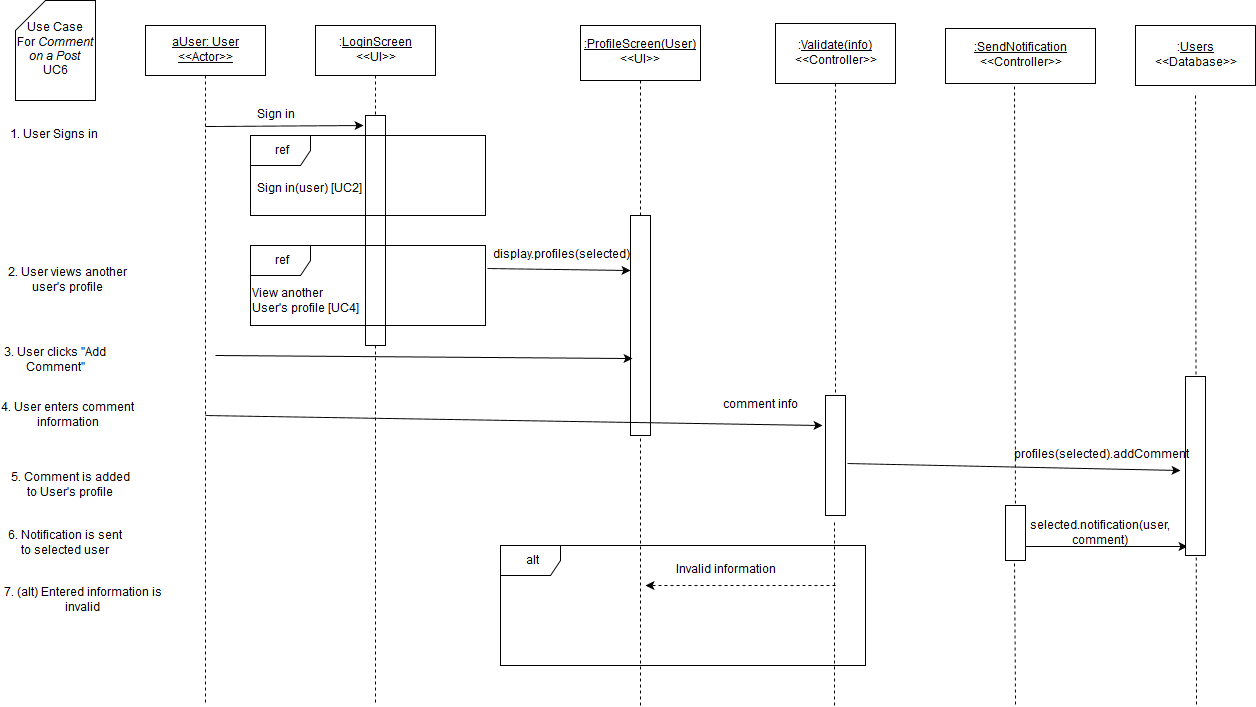

The diagram above was exported from draw.io. Its source (the exported page's mxGraphModel, read from the mxfile embedded in the PNG):
<mxGraphModel dx="1430" dy="748" grid="1" gridSize="10" guides="1" tooltips="1" connect="1" arrows="1" fold="1" page="1" pageScale="1" pageWidth="826" pageHeight="1169" background="#ffffff" math="0" shadow="0">
  <root>
    <mxCell id="0" />
    <mxCell id="1" parent="0" />
    <mxCell id="3" value="" style="endArrow=none;html=1;dashed=1;exitX=0.5;exitY=1;endFill=0;" parent="1" source="7" edge="1">
      <mxGeometry x="380" y="130" width="50" height="50" as="geometry">
        <mxPoint x="150" y="590" as="sourcePoint" />
        <mxPoint x="380" y="760" as="targetPoint" />
      </mxGeometry>
    </mxCell>
    <mxCell id="4" value="" style="whiteSpace=wrap;html=1;" parent="1" vertex="1">
      <mxGeometry x="370" y="170" width="20" height="230" as="geometry" />
    </mxCell>
    <mxCell id="5" value="&lt;u&gt;aUser: User&lt;br&gt;&amp;lt;&amp;lt;Actor&amp;gt;&amp;gt;&lt;br&gt;&lt;/u&gt;" style="whiteSpace=wrap;html=1;" parent="1" vertex="1">
      <mxGeometry x="150" y="80" width="120" height="50" as="geometry" />
    </mxCell>
    <mxCell id="6" value="" style="endArrow=none;html=1;exitX=0.5;exitY=1;endFill=0;dashed=1;" parent="1" source="5" edge="1">
      <mxGeometry x="210" y="130" width="50" height="50" as="geometry">
        <mxPoint x="150" y="190" as="sourcePoint" />
        <mxPoint x="210" y="760" as="targetPoint" />
      </mxGeometry>
    </mxCell>
    <mxCell id="7" value=":&lt;u&gt;LoginScreen&lt;/u&gt;&lt;br&gt;&amp;lt;&amp;lt;UI&amp;gt;&amp;gt;" style="whiteSpace=wrap;html=1;" parent="1" vertex="1">
      <mxGeometry x="320" y="80" width="120" height="50" as="geometry" />
    </mxCell>
    <mxCell id="9" value="Sign in" style="text;html=1;strokeColor=none;fillColor=none;align=center;verticalAlign=middle;whiteSpace=wrap;" parent="1" vertex="1">
      <mxGeometry x="220" y="160" width="120" height="20" as="geometry" />
    </mxCell>
    <mxCell id="10" value="" style="endArrow=classic;html=1;" parent="1" edge="1">
      <mxGeometry x="210" y="181" width="50" height="50" as="geometry">
        <mxPoint x="210" y="181" as="sourcePoint" />
        <mxPoint x="368" y="180" as="targetPoint" />
      </mxGeometry>
    </mxCell>
    <mxCell id="11" value="Use Case &lt;br&gt;For &lt;i&gt;Comment on a Post&lt;/i&gt;&lt;br&gt;UC6" style="shape=card;whiteSpace=wrap;html=1;" parent="1" vertex="1">
      <mxGeometry x="20" y="55" width="80" height="100" as="geometry" />
    </mxCell>
    <mxCell id="12" value="1. User Signs in" style="text;html=1;strokeColor=none;fillColor=none;align=center;verticalAlign=middle;whiteSpace=wrap;" parent="1" vertex="1">
      <mxGeometry x="10" y="180" width="95" height="20" as="geometry" />
    </mxCell>
    <mxCell id="14" value="" style="endArrow=none;html=1;endFill=0;dashed=1;exitX=0.5;exitY=0;" parent="1" source="18" target="15" edge="1">
      <mxGeometry x="645" y="135" width="50" height="50" as="geometry">
        <mxPoint x="655" y="230" as="sourcePoint" />
        <mxPoint x="-145" y="565" as="targetPoint" />
      </mxGeometry>
    </mxCell>
    <mxCell id="15" value="&lt;u&gt;:ProfileScreen(User)&lt;/u&gt;&lt;br&gt;&amp;lt;&amp;lt;UI&amp;gt;&amp;gt;" style="whiteSpace=wrap;html=1;" parent="1" vertex="1">
      <mxGeometry x="585" y="80" width="120" height="55" as="geometry" />
    </mxCell>
    <mxCell id="16" value="Sign in(user) [UC2]" style="text;html=1;resizable=0;points=[];autosize=1;align=left;verticalAlign=top;spacingTop=-4;" parent="1" vertex="1">
      <mxGeometry x="260" y="235" width="120" height="20" as="geometry" />
    </mxCell>
    <mxCell id="17" value="ref" style="shape=umlFrame;whiteSpace=wrap;fillColor=#ffffff;strokeColor=#000000;labelBackgroundColor=none;labelBorderColor=none;html=1;" parent="1" vertex="1">
      <mxGeometry x="255" y="190" width="235" height="80" as="geometry" />
    </mxCell>
    <mxCell id="18" value="" style="whiteSpace=wrap;html=1;" parent="1" vertex="1">
      <mxGeometry x="635" y="270" width="20" height="220" as="geometry" />
    </mxCell>
    <mxCell id="19" value="" style="endArrow=none;html=1;endFill=0;dashed=1;" parent="1" target="18" edge="1">
      <mxGeometry x="645" y="359" width="50" height="50" as="geometry">
        <mxPoint x="645" y="760" as="sourcePoint" />
        <mxPoint x="645" y="135" as="targetPoint" />
      </mxGeometry>
    </mxCell>
    <mxCell id="20" value="display.profiles(selected)" style="text;html=1;strokeColor=none;fillColor=none;align=center;verticalAlign=middle;whiteSpace=wrap;" parent="1" vertex="1">
      <mxGeometry x="505" y="300" width="120" height="20" as="geometry" />
    </mxCell>
    <mxCell id="21" value="" style="endArrow=classic;html=1;shadow=0;exitX=1.008;exitY=0.288;entryX=0;entryY=0.25;exitPerimeter=0;" parent="1" source="40" target="18" edge="1">
      <mxGeometry x="385" y="280" width="50" height="50" as="geometry">
        <mxPoint x="385" y="280" as="sourcePoint" />
        <mxPoint x="640" y="283" as="targetPoint" />
      </mxGeometry>
    </mxCell>
    <mxCell id="22" value="&lt;u&gt;:SendNotification&lt;/u&gt;&lt;br&gt;&amp;lt;&amp;lt;Controller&amp;gt;&amp;gt;" style="whiteSpace=wrap;html=1;" parent="1" vertex="1">
      <mxGeometry x="950" y="83" width="150" height="55" as="geometry" />
    </mxCell>
    <mxCell id="23" value="" style="endArrow=classic;html=1;shadow=0;entryX=0.1;entryY=0.65;entryPerimeter=0;" parent="1" target="18" edge="1">
      <mxGeometry x="220" y="410" width="50" height="50" as="geometry">
        <mxPoint x="220" y="410" as="sourcePoint" />
        <mxPoint x="788" y="410" as="targetPoint" />
      </mxGeometry>
    </mxCell>
    <mxCell id="24" value="" style="endArrow=none;html=1;shadow=0;exitX=0.46;exitY=1.055;endFill=0;dashed=1;exitPerimeter=0;" parent="1" source="26" edge="1">
      <mxGeometry x="1019" y="149" width="50" height="50" as="geometry">
        <mxPoint x="230" y="561" as="sourcePoint" />
        <mxPoint x="1020" y="760" as="targetPoint" />
      </mxGeometry>
    </mxCell>
    <mxCell id="25" value="2. User views another user's profile" style="text;html=1;strokeColor=none;fillColor=none;align=center;verticalAlign=middle;whiteSpace=wrap;" parent="1" vertex="1">
      <mxGeometry x="10" y="320" width="125" height="30" as="geometry" />
    </mxCell>
    <mxCell id="28" value="3. User clicks &quot;Add Comment&quot;" style="text;html=1;strokeColor=none;fillColor=none;align=center;verticalAlign=middle;whiteSpace=wrap;labelBackgroundColor=none;" parent="1" vertex="1">
      <mxGeometry x="5" y="400" width="110" height="30" as="geometry" />
    </mxCell>
    <mxCell id="40" value="ref" style="shape=umlFrame;whiteSpace=wrap;fillColor=#ffffff;strokeColor=#000000;labelBackgroundColor=none;labelBorderColor=none;html=1;" parent="1" vertex="1">
      <mxGeometry x="255" y="300" width="235" height="80" as="geometry" />
    </mxCell>
    <mxCell id="41" value="View another&lt;br&gt;User's profile [UC4]" style="text;html=1;resizable=0;points=[];autosize=1;align=left;verticalAlign=top;spacingTop=-4;" parent="1" vertex="1">
      <mxGeometry x="255" y="340" width="120" height="30" as="geometry" />
    </mxCell>
    <mxCell id="45" value=":&lt;u&gt;Users&lt;/u&gt;&lt;br&gt;&amp;lt;&amp;lt;Database&amp;gt;&amp;gt;" style="whiteSpace=wrap;html=1;" parent="1" vertex="1">
      <mxGeometry x="1140" y="80" width="120" height="60" as="geometry" />
    </mxCell>
    <mxCell id="46" value="" style="endArrow=none;html=1;shadow=0;exitX=0.46;exitY=1.055;endFill=0;dashed=1;exitPerimeter=0;" parent="1" edge="1">
      <mxGeometry x="1200" y="150" width="50" height="50" as="geometry">
        <mxPoint x="1200" y="150" as="sourcePoint" />
        <mxPoint x="1201" y="760" as="targetPoint" />
      </mxGeometry>
    </mxCell>
    <mxCell id="47" value="" style="endArrow=classic;html=1;shadow=0;exitX=1;exitY=0.75;" parent="1" source="26" edge="1">
      <mxGeometry width="50" height="50" relative="1" as="geometry">
        <mxPoint x="230" y="721" as="sourcePoint" />
        <mxPoint x="1192" y="601" as="targetPoint" />
      </mxGeometry>
    </mxCell>
    <mxCell id="48" value="" style="whiteSpace=wrap;html=1;" parent="1" vertex="1">
      <mxGeometry x="1190" y="431" width="20" height="179" as="geometry" />
    </mxCell>
    <mxCell id="49" value="selected.notification(user, comment)" style="text;html=1;strokeColor=none;fillColor=none;align=center;verticalAlign=middle;whiteSpace=wrap;" parent="1" vertex="1">
      <mxGeometry x="1020" y="568" width="170" height="40" as="geometry" />
    </mxCell>
    <mxCell id="83" value="4. User enters comment information" style="text;html=1;strokeColor=none;fillColor=none;align=center;verticalAlign=middle;whiteSpace=wrap;" parent="1" vertex="1">
      <mxGeometry x="5" y="450" width="135" height="40" as="geometry" />
    </mxCell>
    <mxCell id="85" value="" style="endArrow=classic;html=1;shadow=0;" parent="1" edge="1">
      <mxGeometry width="50" height="50" relative="1" as="geometry">
        <mxPoint x="210" y="470" as="sourcePoint" />
        <mxPoint x="827" y="480" as="targetPoint" />
      </mxGeometry>
    </mxCell>
    <mxCell id="118" value=":&lt;u&gt;Validate(info)&lt;/u&gt;&lt;br&gt;&amp;lt;&amp;lt;Controller&amp;gt;&amp;gt;" style="whiteSpace=wrap;html=1;" parent="1" vertex="1">
      <mxGeometry x="780" y="78" width="120" height="60" as="geometry" />
    </mxCell>
    <mxCell id="120" value="" style="endArrow=none;html=1;shadow=0;exitX=0.46;exitY=1.055;endFill=0;dashed=1;exitPerimeter=0;" parent="1" source="121" edge="1">
      <mxGeometry x="840" y="138" width="50" height="50" as="geometry">
        <mxPoint x="840" y="138" as="sourcePoint" />
        <mxPoint x="839" y="760" as="targetPoint" />
      </mxGeometry>
    </mxCell>
    <mxCell id="121" value="" style="whiteSpace=wrap;html=1;" parent="1" vertex="1">
      <mxGeometry x="830" y="450" width="20" height="120" as="geometry" />
    </mxCell>
    <mxCell id="122" value="" style="endArrow=none;html=1;shadow=0;exitX=0.46;exitY=1.055;endFill=0;dashed=1;exitPerimeter=0;" parent="1" target="121" edge="1">
      <mxGeometry x="840" y="138" width="50" height="50" as="geometry">
        <mxPoint x="840" y="138" as="sourcePoint" />
        <mxPoint x="841" y="640" as="targetPoint" />
      </mxGeometry>
    </mxCell>
    <mxCell id="123" value="comment info&lt;br&gt;" style="text;html=1;strokeColor=none;fillColor=none;align=center;verticalAlign=middle;whiteSpace=wrap;" parent="1" vertex="1">
      <mxGeometry x="720" y="450" width="90" height="20" as="geometry" />
    </mxCell>
    <mxCell id="124" value="alt" style="shape=umlFrame;whiteSpace=wrap;html=1;" parent="1" vertex="1">
      <mxGeometry x="505" y="600" width="365" height="120" as="geometry" />
    </mxCell>
    <mxCell id="125" value="5. Comment is added to User's profile" style="text;html=1;strokeColor=none;fillColor=none;align=center;verticalAlign=middle;whiteSpace=wrap;" parent="1" vertex="1">
      <mxGeometry x="10" y="530" width="130" height="20" as="geometry" />
    </mxCell>
    <mxCell id="126" value="" style="endArrow=classic;html=1;shadow=0;exitX=1.1;exitY=0.567;exitPerimeter=0;entryX=0.921;entryY=1.25;entryPerimeter=0;" parent="1" source="121" target="128" edge="1">
      <mxGeometry width="50" height="50" relative="1" as="geometry">
        <mxPoint x="10" y="860" as="sourcePoint" />
        <mxPoint x="1185" y="518" as="targetPoint" />
      </mxGeometry>
    </mxCell>
    <mxCell id="128" value="profiles(selected).addComment" style="text;html=1;strokeColor=none;fillColor=none;align=center;verticalAlign=middle;whiteSpace=wrap;" parent="1" vertex="1">
      <mxGeometry x="1010" y="500" width="190" height="20" as="geometry" />
    </mxCell>
    <mxCell id="26" value="" style="whiteSpace=wrap;html=1;" parent="1" vertex="1">
      <mxGeometry x="1010" y="560" width="20" height="55" as="geometry" />
    </mxCell>
    <mxCell id="129" value="" style="endArrow=none;html=1;shadow=0;exitX=0.46;exitY=1.055;endFill=0;dashed=1;exitPerimeter=0;" parent="1" source="22" target="26" edge="1">
      <mxGeometry x="1019" y="149" width="50" height="50" as="geometry">
        <mxPoint x="1019" y="141" as="sourcePoint" />
        <mxPoint x="1020" y="651" as="targetPoint" />
      </mxGeometry>
    </mxCell>
    <mxCell id="131" value="6. Notification is sent to selected user" style="text;html=1;strokeColor=none;fillColor=none;align=center;verticalAlign=middle;whiteSpace=wrap;" parent="1" vertex="1">
      <mxGeometry x="10" y="588" width="120" height="20" as="geometry" />
    </mxCell>
    <mxCell id="132" value="7. (alt) Entered information is invalid" style="text;html=1;strokeColor=none;fillColor=none;align=center;verticalAlign=middle;whiteSpace=wrap;" parent="1" vertex="1">
      <mxGeometry x="5" y="640" width="165" height="30" as="geometry" />
    </mxCell>
    <mxCell id="133" value="Invalid information" style="text;html=1;strokeColor=none;fillColor=none;align=center;verticalAlign=middle;whiteSpace=wrap;" parent="1" vertex="1">
      <mxGeometry x="670" y="615" width="120" height="20" as="geometry" />
    </mxCell>
    <mxCell id="134" value="" style="endArrow=classic;html=1;shadow=0;dashed=1;" parent="1" edge="1">
      <mxGeometry x="390" y="500" width="50" height="50" as="geometry">
        <mxPoint x="840" y="640" as="sourcePoint" />
        <mxPoint x="650" y="640" as="targetPoint" />
      </mxGeometry>
    </mxCell>
  </root>
</mxGraphModel>